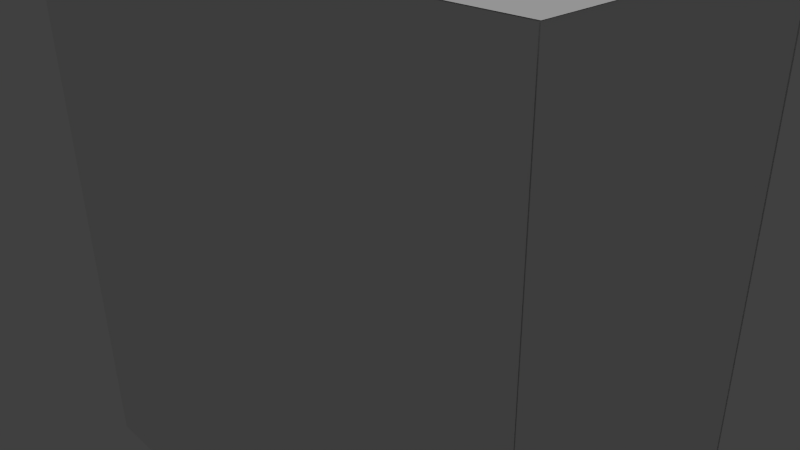 # Source: head_harder.blend  (saved by Blender 2.78.0; exported with 4.5.12 LTS)
import bpy
from mathutils import Matrix  # noqa: F401  (used for matrix-valued properties, if any)

bpy.ops.wm.read_factory_settings(use_empty=True)
scene = bpy.context.scene
scene.name = 'Scene'

# ---- collections
col_collection_1 = bpy.data.collections.new('Collection 1'); scene.collection.children.link(col_collection_1)

# ---- materials (node trees are filled in below, after node groups)
mat_attachment = bpy.data.materials.new('attachment')
mat_attachment.alpha_threshold = 0.0
mat_attachment.use_transparent_shadow = False
mat_attachment.roughness = 0.5
mat_gray = bpy.data.materials.new('gray')
mat_gray.alpha_threshold = 0.0
mat_gray.use_transparent_shadow = False
mat_gray.roughness = 0.5

# ---- material node trees

# ---- world
world_world = bpy.data.worlds.new('World'); scene.world = world_world
world_world.color = (0.05088, 0.05088, 0.05088)
world_world.use_sun_shadow = False
world_world.sun_shadow_jitter_overblur = 0.0
world_world.cycles.sampling_method = 'NONE'
world_world.cycles.sample_map_resolution = 256

# ---- cameras
cam_camera = bpy.data.cameras.new('Camera')
cam_camera.clip_end = 100.0
cam_camera.lens = 35.0
cam_camera.sensor_width = 32.0
cam_camera.sensor_height = 18.0
cam_camera.ortho_scale = 7.314
cam_camera.dof.focus_distance = 0.0
cam_camera.dof.aperture_fstop = 128.0

# ---- lights
light_sun = bpy.data.lights.new('Sun', 'SUN')
light_sun.transmission_factor = 0.0
light_sun.angle = 0.1993
light_sun.energy = 1.0
light_sun.shadow_buffer_clip_start = 0.5
light_sun.shadow_soft_size = 0.1
light_sun.shadow_cascade_max_distance = 1000.0

# ---- meshes
me_cube_029 = bpy.data.meshes.new('Cube.029')
me_cube_029.from_pydata([(-1.0, -1.008, -1.0), (1.0, -1.008, -1.0), (-1.0, -1.008, 1.0), (1.0, -1.008, 1.0)], [], [(3, 2, 0, 1)])
_uv = me_cube_029.uv_layers.new(name='UVMap')
_uv.uv.foreach_set('vector', [0.3333, 0.3333, 0.6667, 0.3333, 0.6667, 0.6667, 0.3333, 0.6667])
me_cube_029.materials.append(mat_attachment)
me_cube_029.use_remesh_preserve_volume = False
me_cube_029.use_remesh_preserve_attributes = False
me_cube_029.use_mirror_vertex_groups = False
me_cube_029.update()
me_cube_027 = bpy.data.meshes.new('Cube.027')
me_cube_027.from_pydata([(-1.0, -1.0, -1.003), (-1.0, 1.0, -1.003), (-2.254e-10, 1.0, -1.003), (-2.254e-10, -1.0, -1.003)], [], [(0, 3, 2, 1)])
_uv = me_cube_027.uv_layers.new(name='UVMap')
_uv.uv.foreach_set('vector', [0.3694, 0.5858, 0.1847, 0.5858, 0.1847, 1.0, 0.3694, 1.0])
me_cube_027.materials.append(mat_attachment)
me_cube_027.use_remesh_preserve_volume = False
me_cube_027.use_remesh_preserve_attributes = False
me_cube_027.use_mirror_vertex_groups = False
me_cube_027.update()
me_cube_026 = bpy.data.meshes.new('Cube.026')
me_cube_026.from_pydata([(1.0, 1.0, -1.033), (1.0, -1.0, -1.033), (-2.502e-09, 1.0, -1.033), (-2.502e-09, -1.0, -1.033)], [], [(3, 1, 0, 2)])
_uv = me_cube_026.uv_layers.new(name='UVMap')
_uv.uv.foreach_set('vector', [0.1847, 0.5858, 0.0, 0.5858, 2.202e-08, 1.0, 0.1847, 1.0])
me_cube_026.materials.append(mat_attachment)
me_cube_026.use_remesh_preserve_volume = False
me_cube_026.use_remesh_preserve_attributes = False
me_cube_026.use_mirror_vertex_groups = False
me_cube_026.update()
me_cube_025 = bpy.data.meshes.new('Cube.025')
me_cube_025.from_pydata([(4.0, 1.0, -1.004), (4.0, -1.0, -1.004), (-2.227e-09, 1.0, -1.004), (-2.227e-09, -1.0, -1.004)], [], [(3, 1, 0, 2)])
_uv = me_cube_025.uv_layers.new(name='UVMap')
_uv.uv.foreach_set('vector', [0.5182, 0.9487, 0.691, 0.9487, 0.691, 0.6325, 0.5182, 0.6325])
me_cube_025.materials.append(mat_attachment)
me_cube_025.use_remesh_preserve_volume = False
me_cube_025.use_remesh_preserve_attributes = False
me_cube_025.use_mirror_vertex_groups = False
me_cube_025.update()
me_cube_024 = bpy.data.meshes.new('Cube.024')
me_cube_024.from_pydata([(-4.0, -1.0, -1.003), (-4.0, 1.0, -1.003), (-1.975e-09, 1.0, -1.003), (-1.975e-09, -1.0, -1.003)], [], [(0, 3, 2, 1)])
_uv = me_cube_024.uv_layers.new(name='UVMap')
_uv.uv.foreach_set('vector', [0.3455, 0.9487, 0.5182, 0.9487, 0.5182, 0.6325, 0.3455, 0.6325])
me_cube_024.materials.append(mat_attachment)
me_cube_024.use_remesh_preserve_volume = False
me_cube_024.use_remesh_preserve_attributes = False
me_cube_024.use_mirror_vertex_groups = False
me_cube_024.update()
me_cube_009 = bpy.data.meshes.new('Cube.009')
me_cube_009.from_pydata([(-1.0, 1.019, -1.0), (1.0, 1.019, -1.0), (-1.0, 1.019, 1.0), (1.0, 1.019, 1.0)], [], [(2, 3, 1, 0)])
_uv = me_cube_009.uv_layers.new(name='UVMap')
_uv.uv.foreach_set('vector', [1.192e-07, 1.0, 0.0, 2.086e-07, 1.0, 0.0, 1.0, 1.0])
me_cube_009.materials.append(mat_attachment)
me_cube_009.use_remesh_preserve_volume = False
me_cube_009.use_remesh_preserve_attributes = False
me_cube_009.use_mirror_vertex_groups = False
me_cube_009.update()
me_cube_008 = bpy.data.meshes.new('Cube.008')
me_cube_008.from_pydata([(-1.0, -1.0, -1.0), (-1.0, 1.0, -1.0), (1.0, 1.0, -1.0), (1.0, -1.0, -1.0), (-1.0, -1.0, 1.0), (-1.0, 1.0, 1.0), (1.0, 1.0, 1.0), (1.0, -1.0, 1.0)], [], [(4, 5, 1, 0), (5, 6, 2, 1), (6, 7, 3, 2), (7, 4, 0, 3), (0, 1, 2, 3), (7, 6, 5, 4)])
_uv = me_cube_008.uv_layers.new(name='UVMap')
_uv.uv.foreach_set('vector', [0.3333, 0.3333, 0.3333, 3.974e-08, 0.6667, 0.0, 0.6667, 0.3333, 3.974e-08, 0.6667, 0.0, 0.3333, 0.3333, 0.3333, 0.3333, 0.6667, 1.291e-07, 0.3333, 0.0, 8.941e-08, 0.3333, 0.0, 0.3333, 0.3333, 0.3333, 0.3333, 0.6667, 0.3333, 0.6667, 0.6667, 0.3333, 0.6667, 1.0, 0.0, 1.0, 0.3333, 0.6667, 0.3333, 0.6667, 2.98e-08, 0.0, 0.6667, 0.3333, 0.6667, 0.3333, 1.0, 4.967e-08, 1.0])
me_cube_008.materials.append(mat_gray)
me_cube_008.use_remesh_preserve_volume = False
me_cube_008.use_remesh_preserve_attributes = False
me_cube_008.use_mirror_vertex_groups = False
me_cube_008.update()

# ---- objects
ob_head_tip_attach = bpy.data.objects.new('head_tip_attach', me_cube_029)
ob_head_bottom_point_left_attach = bpy.data.objects.new('head_bottom_point_left_attach', me_cube_027)
ob_head_bottom_point_right_attach = bpy.data.objects.new('head_bottom_point_right_attach', me_cube_026)
ob_head_top_point_left_attach = bpy.data.objects.new('head_top_point_left_attach', me_cube_025)
ob_head_top_point_right_attach = bpy.data.objects.new('head_top_point_right_attach', me_cube_024)
ob_sun = bpy.data.objects.new('Sun', light_sun)
ob_head_trapezoid_attach = bpy.data.objects.new('head_trapezoid_attach', me_cube_009)
ob_head = bpy.data.objects.new('head', me_cube_008)
ob_camera = bpy.data.objects.new('Camera', cam_camera)

# ---- transforms, parenting, visibility, modifiers, constraints
ob_head_tip_attach.location = (0.0, 0.0, 0.0)
ob_head_tip_attach.scale = (4.0, 2.0, 4.0)
ob_head_tip_attach.lineart.crease_threshold = 0.0
ob_head_bottom_point_left_attach.location = (0.0, 0.0, -6.008)
ob_head_bottom_point_left_attach.rotation_euler = (-0.0, 3.142, -0.0)
ob_head_bottom_point_left_attach.scale = (4.0, 2.0, 2.0)
ob_head_bottom_point_left_attach.lineart.crease_threshold = 0.0
ob_head_bottom_point_right_attach.location = (0.0, 0.0, -6.07)
ob_head_bottom_point_right_attach.rotation_euler = (-0.0, 3.142, -0.0)
ob_head_bottom_point_right_attach.scale = (4.0, 2.0, 2.0)
ob_head_bottom_point_right_attach.lineart.crease_threshold = 0.0
ob_head_top_point_left_attach.location = (0.0, 0.0, 6.012)
ob_head_top_point_left_attach.rotation_euler = (0.0, 6.283, -0.0)
ob_head_top_point_left_attach.scale = (1.0, 2.0, 2.0)
ob_head_top_point_left_attach.lineart.crease_threshold = 0.0
ob_head_top_point_right_attach.location = (0.0, 0.0, 6.012)
ob_head_top_point_right_attach.rotation_euler = (0.0, 6.283, -0.0)
ob_head_top_point_right_attach.scale = (1.0, 2.0, 2.0)
ob_head_top_point_right_attach.lineart.crease_threshold = 0.0
ob_sun.location = (57.66, -19.99, 61.29)
ob_sun.hide_select = True
ob_sun.lineart.crease_threshold = 0.0
ob_head_trapezoid_attach.location = (0.0, 0.0, 0.0)
ob_head_trapezoid_attach.scale = (4.0, 2.0, 4.0)
ob_head_trapezoid_attach.lineart.crease_threshold = 0.0
ob_head.location = (0.0, 0.0, 0.0)
ob_head.scale = (4.0, 2.0, 4.0)
ob_head.lineart.crease_threshold = 0.0
ob_camera.location = (7.481, -6.508, 5.344)
ob_camera.rotation_euler = (1.109, 0.01082, 0.8149)
ob_camera.lock_rotations_4d = False
ob_camera.empty_display_type = 'ARROWS'
ob_camera.color = (0.0, 0.0, 0.0, 0.0)
ob_camera.hide_select = True
ob_camera.display_type = 'WIRE'
ob_camera.lineart.crease_threshold = 0.0

# ---- collection membership
col_collection_1.objects.link(ob_head_tip_attach)
col_collection_1.objects.link(ob_head_bottom_point_left_attach)
col_collection_1.objects.link(ob_head_bottom_point_right_attach)
col_collection_1.objects.link(ob_head_top_point_left_attach)
col_collection_1.objects.link(ob_head_top_point_right_attach)
col_collection_1.objects.link(ob_sun)
col_collection_1.objects.link(ob_head_trapezoid_attach)
col_collection_1.objects.link(ob_head)
col_collection_1.objects.link(ob_camera)

# ---- scene / render settings (as saved in the file)
scene.camera = ob_camera
scene.frame_start = 1; scene.frame_end = 250; scene.frame_set(1)
scene.render.engine = 'BLENDER_EEVEE_NEXT'
scene.render.resolution_percentage = 50
scene.render.dither_intensity = 0.0
scene.cycles.use_denoising = False
scene.cycles.samples = 10
scene.cycles.sampling_pattern = 'TABULATED_SOBOL'
scene.cycles.light_sampling_threshold = 0.0
scene.cycles.use_adaptive_sampling = False
scene.cycles.use_light_tree = False
scene.cycles.blur_glossy = 0.0
scene.cycles.pixel_filter_type = 'GAUSSIAN'
scene.cycles.sample_clamp_indirect = 0.0
scene.view_settings.view_transform = 'Standard'
bpy.context.view_layer.update()
